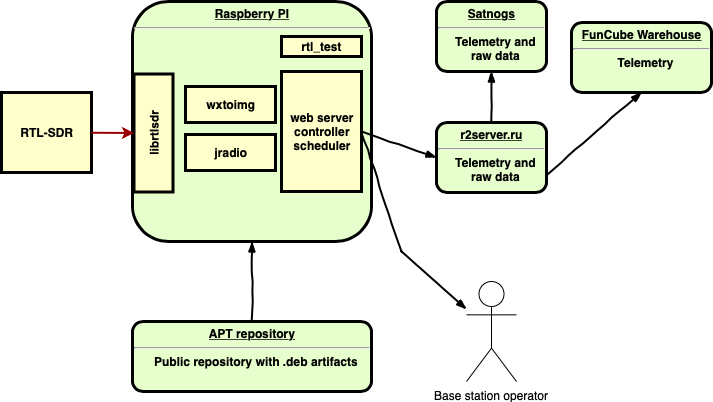

The diagram above was exported from draw.io. Its source (the exported page's mxGraphModel, read from the mxfile embedded in the PNG):
<mxGraphModel dx="944" dy="639" grid="1" gridSize="10" guides="1" tooltips="1" connect="1" arrows="1" fold="1" page="1" pageScale="1" pageWidth="826" pageHeight="1169" background="#ffffff" math="0" shadow="0">
  <root>
    <mxCell id="0" />
    <mxCell id="1" parent="0" />
    <mxCell id="2" value="&lt;p style=&quot;margin: 0px ; margin-top: 4px ; text-align: center ; text-decoration: underline&quot;&gt;&lt;strong&gt;Raspberry PI&lt;/strong&gt;&lt;/p&gt;&lt;hr&gt;&lt;p style=&quot;margin: 0px ; margin-left: 8px&quot;&gt;&lt;br&gt;&lt;/p&gt;" style="verticalAlign=middle;align=center;overflow=fill;fontSize=12;fontFamily=Helvetica;html=1;rounded=1;fontStyle=1;strokeWidth=3;fillColor=#E6FFCC" parent="1" vertex="1">
      <mxGeometry x="241" y="440" width="239" height="240" as="geometry" />
    </mxCell>
    <mxCell id="3" value="librtlsdr" style="whiteSpace=wrap;align=center;verticalAlign=middle;fontStyle=1;strokeWidth=3;fillColor=#FFFFCC;rotation=-90;" parent="1" vertex="1">
      <mxGeometry x="203" y="552" width="118" height="39" as="geometry" />
    </mxCell>
    <mxCell id="4" value="RTL-SDR" style="whiteSpace=wrap;align=center;verticalAlign=middle;fontStyle=1;strokeWidth=3;fillColor=#FFFFCC" parent="1" vertex="1">
      <mxGeometry x="110" y="531" width="90" height="80" as="geometry" />
    </mxCell>
    <mxCell id="7" value="&lt;p style=&quot;margin: 0px ; margin-top: 4px ; text-align: center ; text-decoration: underline&quot;&gt;&lt;strong&gt;Satnogs&lt;/strong&gt;&lt;/p&gt;&lt;hr&gt;&lt;p style=&quot;margin: 0px ; margin-left: 8px&quot;&gt;Telemetry and&lt;/p&gt;&lt;p style=&quot;margin: 0px ; margin-left: 8px&quot;&gt;raw data&lt;/p&gt;" style="verticalAlign=middle;align=center;overflow=fill;fontSize=12;fontFamily=Helvetica;html=1;rounded=1;fontStyle=1;strokeWidth=3;fillColor=#E6FFCC" parent="1" vertex="1">
      <mxGeometry x="545" y="440" width="110" height="70" as="geometry" />
    </mxCell>
    <mxCell id="37" value="" style="edgeStyle=none;noEdgeStyle=1;strokeColor=#990000;strokeWidth=2;entryX=0.5;entryY=0;" parent="1" source="4" target="3" edge="1">
      <mxGeometry width="100" height="100" relative="1" as="geometry">
        <mxPoint x="280" y="190" as="sourcePoint" />
        <mxPoint x="380" y="90" as="targetPoint" />
        <Array as="points" />
      </mxGeometry>
    </mxCell>
    <mxCell id="98" value="wxtoimg" style="whiteSpace=wrap;align=center;verticalAlign=middle;fontStyle=1;strokeWidth=3;fillColor=#FFFFCC" parent="1" vertex="1">
      <mxGeometry x="294" y="525" width="90" height="36" as="geometry" />
    </mxCell>
    <mxCell id="99" value="rtl_test" style="whiteSpace=wrap;align=center;verticalAlign=middle;fontStyle=1;strokeWidth=3;fillColor=#FFFFCC" parent="1" vertex="1">
      <mxGeometry x="390" y="475" width="80" height="20" as="geometry" />
    </mxCell>
    <mxCell id="100" value="web server&#10;controller&#10;scheduler" style="whiteSpace=wrap;align=center;verticalAlign=middle;fontStyle=1;strokeWidth=3;fillColor=#FFFFCC" parent="1" vertex="1">
      <mxGeometry x="390" y="510" width="80" height="120" as="geometry" />
    </mxCell>
    <mxCell id="101" value="&lt;p style=&quot;margin: 0px ; margin-top: 4px ; text-align: center ; text-decoration: underline&quot;&gt;&lt;strong&gt;r2server.ru&lt;/strong&gt;&lt;/p&gt;&lt;hr&gt;&lt;p style=&quot;margin: 0px ; margin-left: 8px&quot;&gt;&lt;/p&gt;&lt;p style=&quot;margin: 0px ; margin-left: 8px&quot;&gt;Telemetry and&lt;/p&gt;&lt;p style=&quot;margin: 0px ; margin-left: 8px&quot;&gt;raw data&lt;/p&gt;" style="verticalAlign=middle;align=center;overflow=fill;fontSize=12;fontFamily=Helvetica;html=1;rounded=1;fontStyle=1;strokeWidth=3;fillColor=#E6FFCC" parent="1" vertex="1">
      <mxGeometry x="545" y="561" width="110" height="70" as="geometry" />
    </mxCell>
    <mxCell id="103" value="Base station operator" style="shape=umlActor;verticalLabelPosition=bottom;labelBackgroundColor=#ffffff;verticalAlign=top;html=1;" parent="1" vertex="1">
      <mxGeometry x="575" y="720" width="50" height="100" as="geometry" />
    </mxCell>
    <mxCell id="106" value="" style="rounded=0;comic=1;strokeWidth=2;endArrow=blockThin;html=1;fontFamily=Comic Sans MS;fontStyle=1;exitX=1;exitY=0.5;" parent="1" source="100" target="103" edge="1">
      <mxGeometry width="50" height="50" relative="1" as="geometry">
        <mxPoint x="330" y="820" as="sourcePoint" />
        <mxPoint x="380" y="770" as="targetPoint" />
        <Array as="points">
          <mxPoint x="510" y="690" />
        </Array>
      </mxGeometry>
    </mxCell>
    <mxCell id="108" value="" style="rounded=0;comic=1;strokeWidth=2;endArrow=blockThin;html=1;fontFamily=Comic Sans MS;fontStyle=1;entryX=0;entryY=0.5;" parent="1" target="101" edge="1">
      <mxGeometry width="50" height="50" relative="1" as="geometry">
        <mxPoint x="470" y="570" as="sourcePoint" />
        <mxPoint x="260" y="790" as="targetPoint" />
      </mxGeometry>
    </mxCell>
    <mxCell id="109" value="" style="rounded=0;comic=1;strokeWidth=2;endArrow=blockThin;html=1;fontFamily=Comic Sans MS;fontStyle=1;entryX=0.5;entryY=1;entryDx=0;entryDy=0;exitX=0.5;exitY=0;exitDx=0;exitDy=0;" parent="1" source="101" target="7" edge="1">
      <mxGeometry width="50" height="50" relative="1" as="geometry">
        <mxPoint x="290" y="800" as="sourcePoint" />
        <mxPoint x="340" y="750" as="targetPoint" />
      </mxGeometry>
    </mxCell>
    <mxCell id="110" value="&lt;p style=&quot;margin: 0px ; margin-top: 4px ; text-align: center ; text-decoration: underline&quot;&gt;APT repository&lt;/p&gt;&lt;hr&gt;&lt;p style=&quot;margin: 0px ; margin-left: 8px&quot;&gt;Public repository with .deb artifacts&lt;/p&gt;" style="verticalAlign=middle;align=center;overflow=fill;fontSize=12;fontFamily=Helvetica;html=1;rounded=1;fontStyle=1;strokeWidth=3;fillColor=#E6FFCC" parent="1" vertex="1">
      <mxGeometry x="241" y="760" width="239" height="70" as="geometry" />
    </mxCell>
    <mxCell id="111" value="" style="rounded=0;comic=1;strokeWidth=2;endArrow=blockThin;html=1;fontFamily=Comic Sans MS;fontStyle=1;exitX=0.5;exitY=0;entryX=0.5;entryY=1;" parent="1" source="110" target="2" edge="1">
      <mxGeometry width="50" height="50" relative="1" as="geometry">
        <mxPoint x="110" y="780" as="sourcePoint" />
        <mxPoint x="160" y="730" as="targetPoint" />
      </mxGeometry>
    </mxCell>
    <mxCell id="112" value="jradio" style="whiteSpace=wrap;align=center;verticalAlign=middle;fontStyle=1;strokeWidth=3;fillColor=#FFFFCC" parent="1" vertex="1">
      <mxGeometry x="294" y="573" width="90" height="36" as="geometry" />
    </mxCell>
    <mxCell id="oyY1jwE8pg5xwXOFtLv8-112" value="&lt;p style=&quot;margin: 0px ; margin-top: 4px ; text-align: center ; text-decoration: underline&quot;&gt;&lt;strong&gt;FunCube Warehouse&lt;/strong&gt;&lt;/p&gt;&lt;hr&gt;&lt;p style=&quot;margin: 0px ; margin-left: 8px&quot;&gt;Telemetry&lt;/p&gt;" style="verticalAlign=middle;align=center;overflow=fill;fontSize=12;fontFamily=Helvetica;html=1;rounded=1;fontStyle=1;strokeWidth=3;fillColor=#E6FFCC" vertex="1" parent="1">
      <mxGeometry x="680" y="461" width="140" height="70" as="geometry" />
    </mxCell>
    <mxCell id="oyY1jwE8pg5xwXOFtLv8-113" value="" style="rounded=0;comic=1;strokeWidth=2;endArrow=blockThin;html=1;fontFamily=Comic Sans MS;fontStyle=1;entryX=0.5;entryY=1;entryDx=0;entryDy=0;exitX=1;exitY=0.75;exitDx=0;exitDy=0;" edge="1" parent="1" source="101" target="oyY1jwE8pg5xwXOFtLv8-112">
      <mxGeometry width="50" height="50" relative="1" as="geometry">
        <mxPoint x="610" y="571" as="sourcePoint" />
        <mxPoint x="610" y="520" as="targetPoint" />
      </mxGeometry>
    </mxCell>
  </root>
</mxGraphModel>